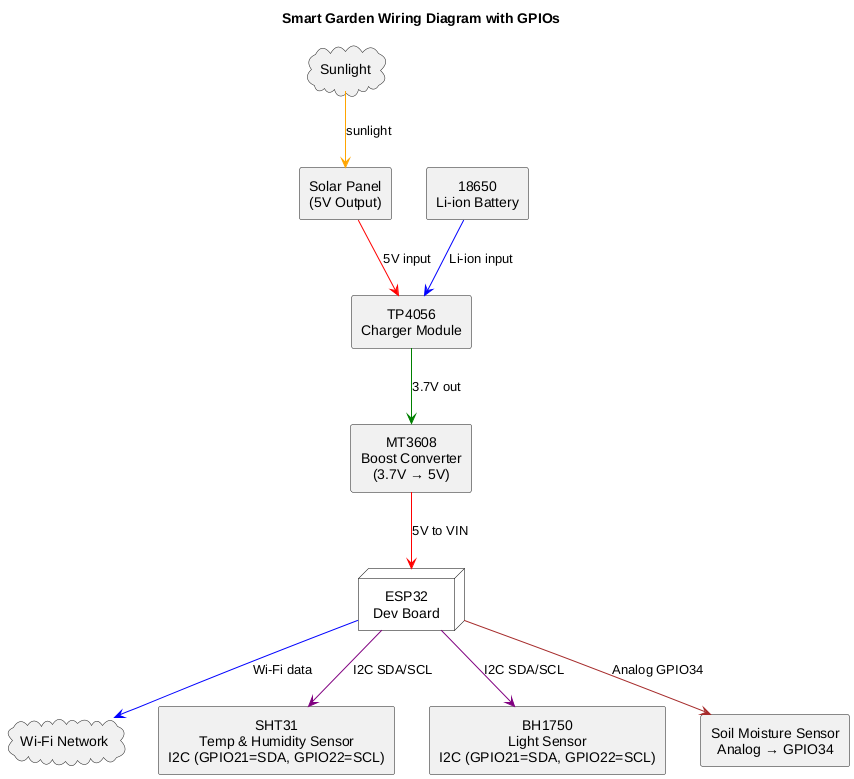

The diagram above was rendered by PlantUML. Its source (embedded in the PNG):
@startuml
title Smart Garden Wiring Diagram with GPIOs

skinparam monochrome false
skinparam defaultTextAlignment center
skinparam node {
    BackgroundColor White
    BorderColor Black
}

cloud "Sunlight" as Sun
rectangle "Solar Panel\n(5V Output)" as Solar
rectangle "TP4056\nCharger Module" as TP4056
rectangle "18650\nLi-ion Battery" as Battery
rectangle "MT3608\nBoost Converter\n(3.7V → 5V)" as Boost
node "ESP32\nDev Board" as ESP32

cloud "Wi-Fi Network" as Wifi

rectangle "SHT31\nTemp & Humidity Sensor\nI2C (GPIO21=SDA, GPIO22=SCL)" as SHT31
rectangle "BH1750\nLight Sensor\nI2C (GPIO21=SDA, GPIO22=SCL)" as BH1750
rectangle "Soil Moisture Sensor\nAnalog → GPIO34" as Soil

' Power Path
Sun -[#orange]-> Solar : sunlight
Solar -[#red]-> TP4056 : 5V input
Battery -[#blue]-> TP4056 : Li-ion input
TP4056 -[#green]-> Boost : 3.7V out
Boost -[#red]-> ESP32 : 5V to VIN

' Sensors
ESP32 -[#purple]-> SHT31 : I2C SDA/SCL
ESP32 -[#purple]-> BH1750 : I2C SDA/SCL
ESP32 -[#brown]-> Soil : Analog GPIO34

' Network
ESP32 -[#blue]-> Wifi : Wi-Fi data

@enduml